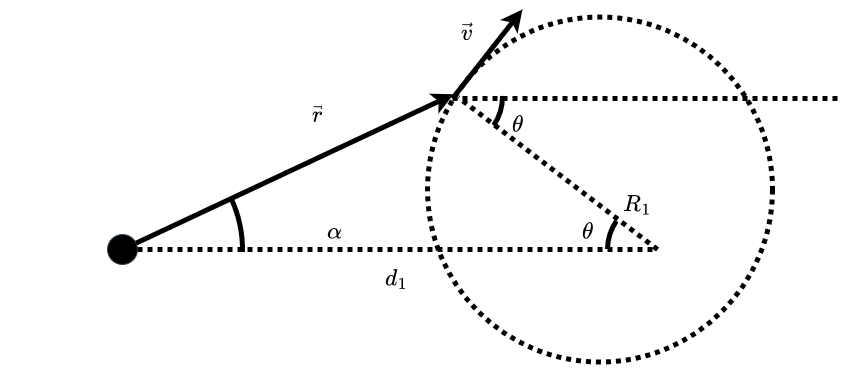

The diagram above was exported from draw.io. Its source (the exported page's mxGraphModel, read from the mxfile embedded in the PNG):
<mxGraphModel dx="1852" dy="664" grid="1" gridSize="10" guides="1" tooltips="1" connect="1" arrows="1" fold="1" page="1" pageScale="1" pageWidth="850" pageHeight="1100" math="1" shadow="0">
  <root>
    <mxCell id="0" />
    <mxCell id="1" parent="0" />
    <mxCell id="9uNRMu9eZSkaDnIiAzZb-10" value="" style="endArrow=none;html=1;rounded=0;fontSize=20;strokeColor=#000000;strokeWidth=5;startArrow=none;dashed=1;dashPattern=1 1;" parent="1" source="9uNRMu9eZSkaDnIiAzZb-11" edge="1">
      <mxGeometry width="50" height="50" relative="1" as="geometry">
        <mxPoint x="-70" y="370" as="sourcePoint" />
        <mxPoint x="630" y="370" as="targetPoint" />
      </mxGeometry>
    </mxCell>
    <mxCell id="9uNRMu9eZSkaDnIiAzZb-6" value="" style="ellipse;whiteSpace=wrap;html=1;aspect=fixed;fontSize=20;strokeColor=#000000;strokeWidth=5;fillColor=none;dashed=1;dashPattern=1 1;" parent="1" vertex="1">
      <mxGeometry x="400" y="137.5" width="345" height="345" as="geometry" />
    </mxCell>
    <mxCell id="9uNRMu9eZSkaDnIiAzZb-11" value="" style="ellipse;whiteSpace=wrap;html=1;fillColor=#000000;strokeColor=#314354;fontColor=#ffffff;rotation=90;" parent="1" vertex="1">
      <mxGeometry x="80" y="355" width="30" height="30" as="geometry" />
    </mxCell>
    <mxCell id="hFTANaaNQR_KezgNLYcb-5" value="$$d_1$$" style="text;html=1;strokeColor=none;fillColor=none;align=center;verticalAlign=middle;whiteSpace=wrap;rounded=0;fontSize=20;fontStyle=2" parent="1" vertex="1">
      <mxGeometry x="339" y="384" width="60" height="30" as="geometry" />
    </mxCell>
    <mxCell id="hFTANaaNQR_KezgNLYcb-9" value="$$R_1$$" style="text;html=1;strokeColor=none;fillColor=none;align=center;verticalAlign=middle;whiteSpace=wrap;rounded=0;fontSize=20;dashed=1;dashPattern=1 1;fontStyle=2" parent="1" vertex="1">
      <mxGeometry x="580" y="310" width="60" height="30" as="geometry" />
    </mxCell>
    <mxCell id="HF6bDCXrSoW3RXPf7Qi_-2" value="" style="endArrow=none;html=1;rounded=0;entryX=0.089;entryY=0.233;entryDx=0;entryDy=0;entryPerimeter=0;strokeWidth=5;endFill=0;dashed=1;dashPattern=1 1;" parent="1" target="9uNRMu9eZSkaDnIiAzZb-6" edge="1">
      <mxGeometry width="50" height="50" relative="1" as="geometry">
        <mxPoint x="630" y="370" as="sourcePoint" />
        <mxPoint x="470" y="290" as="targetPoint" />
      </mxGeometry>
    </mxCell>
    <mxCell id="HF6bDCXrSoW3RXPf7Qi_-3" value="" style="endArrow=classic;html=1;rounded=0;fontSize=20;strokeWidth=5;entryX=0.076;entryY=0.224;entryDx=0;entryDy=0;entryPerimeter=0;" parent="1" source="9uNRMu9eZSkaDnIiAzZb-11" target="9uNRMu9eZSkaDnIiAzZb-6" edge="1">
      <mxGeometry width="50" height="50" relative="1" as="geometry">
        <mxPoint x="290" y="360" as="sourcePoint" />
        <mxPoint x="340" y="310" as="targetPoint" />
      </mxGeometry>
    </mxCell>
    <mxCell id="HF6bDCXrSoW3RXPf7Qi_-4" value="" style="endArrow=classic;html=1;rounded=0;fontSize=20;strokeWidth=5;exitX=0.089;exitY=0.229;exitDx=0;exitDy=0;exitPerimeter=0;" parent="1" edge="1">
      <mxGeometry width="50" height="50" relative="1" as="geometry">
        <mxPoint x="424.9950000000001" y="219.02499999999998" as="sourcePoint" />
        <mxPoint x="494.97" y="130" as="targetPoint" />
      </mxGeometry>
    </mxCell>
    <mxCell id="HF6bDCXrSoW3RXPf7Qi_-5" value="&lt;div&gt;$$\vec{r}$$&lt;/div&gt;" style="text;html=1;strokeColor=none;fillColor=none;align=center;verticalAlign=middle;whiteSpace=wrap;rounded=0;fontSize=20;fontStyle=2" parent="1" vertex="1">
      <mxGeometry x="260" y="220" width="60" height="30" as="geometry" />
    </mxCell>
    <mxCell id="HF6bDCXrSoW3RXPf7Qi_-6" value="$$\vec{v}$$" style="text;html=1;strokeColor=none;fillColor=none;align=center;verticalAlign=middle;whiteSpace=wrap;rounded=0;fontSize=20;fontStyle=2" parent="1" vertex="1">
      <mxGeometry x="410" y="137.5" width="60" height="30" as="geometry" />
    </mxCell>
    <mxCell id="HF6bDCXrSoW3RXPf7Qi_-7" value="" style="verticalLabelPosition=bottom;verticalAlign=top;html=1;shape=mxgraph.basic.arc;startAngle=0.7531826745504864;endAngle=0.8467346921026577;fontSize=20;strokeWidth=5;" parent="1" vertex="1">
      <mxGeometry x="580" y="320" width="100" height="100" as="geometry" />
    </mxCell>
    <mxCell id="HF6bDCXrSoW3RXPf7Qi_-8" value="" style="verticalLabelPosition=bottom;verticalAlign=top;html=1;shape=mxgraph.basic.arc;startAngle=0.18008924958394;endAngle=0.2533857645420314;fontSize=20;strokeWidth=5;" parent="1" vertex="1">
      <mxGeometry x="-25" y="250" width="240" height="240" as="geometry" />
    </mxCell>
    <mxCell id="HF6bDCXrSoW3RXPf7Qi_-10" value="$$\alpha$$" style="text;html=1;strokeColor=none;fillColor=none;align=center;verticalAlign=middle;whiteSpace=wrap;rounded=0;fontSize=20;fontStyle=2" parent="1" vertex="1">
      <mxGeometry x="278" y="337" width="60" height="30" as="geometry" />
    </mxCell>
    <mxCell id="HF6bDCXrSoW3RXPf7Qi_-12" value="$$\theta$$" style="text;html=1;strokeColor=none;fillColor=none;align=center;verticalAlign=middle;whiteSpace=wrap;rounded=0;fontSize=20;fontStyle=2" parent="1" vertex="1">
      <mxGeometry x="530" y="337" width="60" height="30" as="geometry" />
    </mxCell>
    <mxCell id="3dXToYZocZfP71AaKoLg-1" value="" style="endArrow=none;html=1;rounded=0;entryX=0.067;entryY=0.242;entryDx=0;entryDy=0;entryPerimeter=0;strokeWidth=5;endFill=0;dashed=1;dashPattern=1 1;" parent="1" edge="1">
      <mxGeometry width="50" height="50" relative="1" as="geometry">
        <mxPoint x="810" y="219" as="sourcePoint" />
        <mxPoint x="423.1149999999998" y="218.99" as="targetPoint" />
      </mxGeometry>
    </mxCell>
    <mxCell id="3dXToYZocZfP71AaKoLg-4" value="" style="verticalLabelPosition=bottom;verticalAlign=top;html=1;shape=mxgraph.basic.arc;startAngle=0.24823168451121255;endAngle=0.3461268765323294;fontSize=20;strokeWidth=5;" parent="1" vertex="1">
      <mxGeometry x="375" y="167.5" width="100" height="100" as="geometry" />
    </mxCell>
    <mxCell id="3dXToYZocZfP71AaKoLg-5" value="$$\theta$$" style="text;html=1;strokeColor=none;fillColor=none;align=center;verticalAlign=middle;whiteSpace=wrap;rounded=0;fontSize=20;fontStyle=2" parent="1" vertex="1">
      <mxGeometry x="460" y="230" width="60" height="30" as="geometry" />
    </mxCell>
  </root>
</mxGraphModel>